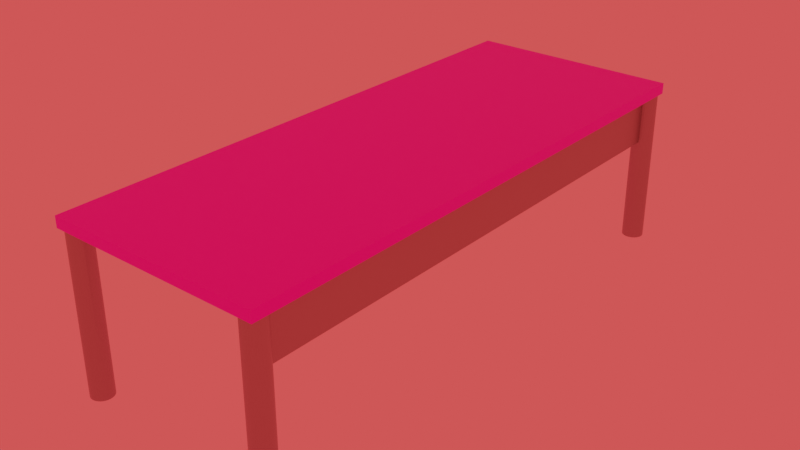 # Source: longdesk.blend  (saved by Blender 2.92.15; exported with 4.5.12 LTS)
import bpy
from mathutils import Matrix  # noqa: F401  (used for matrix-valued properties, if any)

bpy.ops.wm.read_factory_settings(use_empty=True)
scene = bpy.context.scene
scene.name = 'Scene'

# ---- collections
col_collection = bpy.data.collections.new('Collection'); scene.collection.children.link(col_collection)
col_longdesk = bpy.data.collections.new('LongDesk'); col_collection.children.link(col_longdesk)

# ---- images (referenced by path relative to the original .blend; pixels are not part of the script)
import os
ASSET_DIR = os.environ.get("B2B_ASSET_DIR", "")  # directory of the original .blend (textures are referenced by path, not embedded)
HERE = os.path.dirname(os.path.abspath(__file__))  # packed textures are extracted next to this script under _unpacked/

def load_image(name, relpath, width, height, colorspace="sRGB"):
    """Load a texture the original file referenced (path relative to the .blend, or extracted next to this script)."""
    p = next((c for c in (os.path.join(HERE, relpath), os.path.join(ASSET_DIR, relpath)) if relpath and os.path.exists(c)), "")
    if p:
        img = bpy.data.images.load(p, check_existing=True)
        img.name = name
    else:  # same state as the original file: an image datablock whose file is absent (Cycles renders it pink)
        img = bpy.data.images.new(name, width, height)
        img.source = "FILE"
        img.filepath = "//" + (relpath or name)
    img.colorspace_settings.name = colorspace
    return img
img_desk_top_png = load_image('desk top.png', 'desk top.png', 1024, 1024, 'sRGB')

# ---- materials (node trees are filled in below, after node groups)
mat_beige_desk_top = bpy.data.materials.new('Beige Desk Top')
mat_beige_desk_top.alpha_threshold = 0.0
mat_beige_desk_top.use_transparent_shadow = False
mat_beige_desk_top.line_color = (0.0, 0.0, 0.0, 1.0)
mat_metal = bpy.data.materials.new('Metal')
mat_metal.use_transparent_shadow = False

# ---- material node trees
mat_beige_desk_top.use_nodes = True; mat_beige_desk_top.node_tree.nodes.clear()
_N = mat_beige_desk_top.node_tree.nodes; _L = mat_beige_desk_top.node_tree.links
n0 = _N.new('ShaderNodeOutputMaterial'); n0.name = 'Material Output'; n0.location = (300, 300)
n1 = _N.new('ShaderNodeBsdfPrincipled'); n1.name = 'Principled BSDF'; n1.location = (10, 300)
n1.distribution = 'GGX'
n1.subsurface_method = 'BURLEY'
n1.inputs[2].default_value = 0.4
n1.inputs[3].default_value = 1.45
n1.inputs[27].default_value = (0.0, 0.0, 0.0, 1.0)
n1.inputs[28].default_value = 1.0
n2 = _N.new('ShaderNodeTexImage'); n2.name = 'Image Texture'; n2.location = (-280, 280)
n2.image = img_desk_top_png
_L.new(n1.outputs[0], n0.inputs[0])
_L.new(n2.outputs[0], n1.inputs[0])
n0.is_active_output = True
mat_metal.use_nodes = True; mat_metal.node_tree.nodes.clear()
_N = mat_metal.node_tree.nodes; _L = mat_metal.node_tree.links
n0 = _N.new('ShaderNodeBsdfPrincipled'); n0.name = 'Principled BSDF'; n0.location = (10, 300)
n0.distribution = 'GGX'
n0.subsurface_method = 'BURLEY'
n0.inputs[1].default_value = 0.7868
n0.inputs[2].default_value = 0.3897
n0.inputs[3].default_value = 1.45
n0.inputs[24].default_value = 0.04412
n0.inputs[27].default_value = (0.0, 0.0, 0.0, 1.0)
n0.inputs[28].default_value = 1.0
n1 = _N.new('ShaderNodeOutputMaterial'); n1.name = 'Material Output'; n1.location = (300, 300)
n2 = _N.new('ShaderNodeRGB'); n2.name = 'RGB'; n2.location = (-280, 280)
n2.outputs[0].default_value = (0.3801, 0.3801, 0.3801, 1.0)
_L.new(n0.outputs[0], n1.inputs[0])
_L.new(n2.outputs[0], n0.inputs[0])
n1.is_active_output = True

# ---- world
world_world = bpy.data.worlds.new('World'); scene.world = world_world
world_world.use_nodes = True; world_world.node_tree.nodes.clear()
_N = world_world.node_tree.nodes; _L = world_world.node_tree.links
n0 = _N.new('ShaderNodeOutputWorld'); n0.name = 'World Output'; n0.location = (300, 300)
n1 = _N.new('ShaderNodeBackground'); n1.name = 'Background'; n1.location = (10, 300)
n1.inputs[0].default_value = (1.0, 0.07658, 0.07658, 1.0)
_L.new(n1.outputs[0], n0.inputs[0])
n0.is_active_output = True
world_world.color = (0.05088, 0.05088, 0.05088)
world_world.use_sun_shadow = False
world_world.sun_shadow_jitter_overblur = 0.0

# ---- meshes
me_cube = bpy.data.meshes.new('Cube')
me_cube.from_pydata([(1.0, 1.0, 1.0), (1.0, 1.0, -1.0), (1.0, -1.0, 1.0), (1.0, -1.0, -1.0), (-1.0, 1.0, 1.0), (-1.0, 1.0, -1.0), (-1.0, -1.0, 1.0), (-1.0, -1.0, -1.0)], [], [(0, 4, 6, 2), (3, 2, 6, 7), (7, 6, 4, 5), (5, 1, 3, 7), (1, 0, 2, 3), (5, 4, 0, 1)])
_uv = me_cube.uv_layers.new(name='UVMap')
_uv.uv.foreach_set('vector', [0.625, 0.5, 0.875, 0.5, 0.875, 0.75, 0.625, 0.75, 0.375, 0.75, 0.625, 0.75, 0.625, 1.0, 0.375, 1.0, 0.375, 0.0, 0.625, 0.0, 0.625, 0.25, 0.375, 0.25, 0.125, 0.5, 0.375, 0.5, 0.375, 0.75, 0.125, 0.75, 0.375, 0.5, 0.625, 0.5, 0.625, 0.75, 0.375, 0.75, 0.375, 0.25, 0.625, 0.25, 0.625, 0.5, 0.375, 0.5])
me_cube.materials.append(mat_beige_desk_top)
me_cube.use_remesh_preserve_volume = False
me_cube.use_remesh_preserve_attributes = False
me_cube.use_mirror_vertex_groups = False
me_cube.update()
me_cylinder = bpy.data.meshes.new('Cylinder')
me_cylinder.from_pydata([(0.0, 1.0, -1.0), (0.0, 1.0, 1.0), (0.1951, 0.9808, -1.0), (0.1951, 0.9808, 1.0), (0.3827, 0.9239, -1.0), (0.3827, 0.9239, 1.0), (0.5556, 0.8315, -1.0), (0.5556, 0.8315, 1.0), (0.7071, 0.7071, -1.0), (0.7071, 0.7071, 1.0), (0.8315, 0.5556, -1.0), (0.8315, 0.5556, 1.0), (0.9239, 0.3827, -1.0), (0.9239, 0.3827, 1.0), (0.9808, 0.1951, -1.0), (0.9808, 0.1951, 1.0), (1.0, 7.55e-08, -1.0), (1.0, 7.55e-08, 1.0), (0.9808, -0.1951, -1.0), (0.9808, -0.1951, 1.0), (0.9239, -0.3827, -1.0), (0.9239, -0.3827, 1.0), (0.8315, -0.5556, -1.0), (0.8315, -0.5556, 1.0), (0.7071, -0.7071, -1.0), (0.7071, -0.7071, 1.0), (0.5556, -0.8315, -1.0), (0.5556, -0.8315, 1.0), (0.3827, -0.9239, -1.0), (0.3827, -0.9239, 1.0), (0.1951, -0.9808, -1.0), (0.1951, -0.9808, 1.0), (-3.258e-07, -1.0, -1.0), (-3.258e-07, -1.0, 1.0), (-0.1951, -0.9808, -1.0), (-0.1951, -0.9808, 1.0), (-0.3827, -0.9239, -1.0), (-0.3827, -0.9239, 1.0), (-0.5556, -0.8315, -1.0), (-0.5556, -0.8315, 1.0), (-0.7071, -0.7071, -1.0), (-0.7071, -0.7071, 1.0), (-0.8315, -0.5556, -1.0), (-0.8315, -0.5556, 1.0), (-0.9239, -0.3827, -1.0), (-0.9239, -0.3827, 1.0), (-0.9808, -0.1951, -1.0), (-0.9808, -0.1951, 1.0), (-1.0, 9.656e-07, -1.0), (-1.0, 9.656e-07, 1.0), (-0.9808, 0.1951, -1.0), (-0.9808, 0.1951, 1.0), (-0.9239, 0.3827, -1.0), (-0.9239, 0.3827, 1.0), (-0.8315, 0.5556, -1.0), (-0.8315, 0.5556, 1.0), (-0.7071, 0.7071, -1.0), (-0.7071, 0.7071, 1.0), (-0.5556, 0.8315, -1.0), (-0.5556, 0.8315, 1.0), (-0.3827, 0.9239, -1.0), (-0.3827, 0.9239, 1.0), (-0.1951, 0.9808, -1.0), (-0.1951, 0.9808, 1.0)], [], [(0, 1, 3, 2), (2, 3, 5, 4), (4, 5, 7, 6), (6, 7, 9, 8), (8, 9, 11, 10), (10, 11, 13, 12), (12, 13, 15, 14), (14, 15, 17, 16), (16, 17, 19, 18), (18, 19, 21, 20), (20, 21, 23, 22), (22, 23, 25, 24), (24, 25, 27, 26), (26, 27, 29, 28), (28, 29, 31, 30), (30, 31, 33, 32), (32, 33, 35, 34), (34, 35, 37, 36), (36, 37, 39, 38), (38, 39, 41, 40), (40, 41, 43, 42), (42, 43, 45, 44), (44, 45, 47, 46), (46, 47, 49, 48), (48, 49, 51, 50), (50, 51, 53, 52), (52, 53, 55, 54), (54, 55, 57, 56), (56, 57, 59, 58), (58, 59, 61, 60), (3, 1, 63, 61, 59, 57, 55, 53, 51, 49, 47, 45, 43, 41, 39, 37, 35, 33, 31, 29, 27, 25, 23, 21, 19, 17, 15, 13, 11, 9, 7, 5), (60, 61, 63, 62), (62, 63, 1, 0), (0, 2, 4, 6, 8, 10, 12, 14, 16, 18, 20, 22, 24, 26, 28, 30, 32, 34, 36, 38, 40, 42, 44, 46, 48, 50, 52, 54, 56, 58, 60, 62)])
_uv = me_cylinder.uv_layers.new(name='UVMap')
_uv.uv.foreach_set('vector', [1.0, 0.5, 1.0, 1.0, 0.9688, 1.0, 0.9688, 0.5, 0.9688, 0.5, 0.9688, 1.0, 0.9375, 1.0, 0.9375, 0.5, 0.9375, 0.5, 0.9375, 1.0, 0.9062, 1.0, 0.9062, 0.5, 0.9062, 0.5, 0.9062, 1.0, 0.875, 1.0, 0.875, 0.5, 0.875, 0.5, 0.875, 1.0, 0.8438, 1.0, 0.8438, 0.5, 0.8438, 0.5, 0.8438, 1.0, 0.8125, 1.0, 0.8125, 0.5, 0.8125, 0.5, 0.8125, 1.0, 0.7812, 1.0, 0.7812, 0.5, 0.7812, 0.5, 0.7812, 1.0, 0.75, 1.0, 0.75, 0.5, 0.75, 0.5, 0.75, 1.0, 0.7188, 1.0, 0.7188, 0.5, 0.7188, 0.5, 0.7188, 1.0, 0.6875, 1.0, 0.6875, 0.5, 0.6875, 0.5, 0.6875, 1.0, 0.6562, 1.0, 0.6562, 0.5, 0.6562, 0.5, 0.6562, 1.0, 0.625, 1.0, 0.625, 0.5, 0.625, 0.5, 0.625, 1.0, 0.5938, 1.0, 0.5938, 0.5, 0.5938, 0.5, 0.5938, 1.0, 0.5625, 1.0, 0.5625, 0.5, 0.5625, 0.5, 0.5625, 1.0, 0.5312, 1.0, 0.5312, 0.5, 0.5312, 0.5, 0.5312, 1.0, 0.5, 1.0, 0.5, 0.5, 0.5, 0.5, 0.5, 1.0, 0.4688, 1.0, 0.4688, 0.5, 0.4688, 0.5, 0.4688, 1.0, 0.4375, 1.0, 0.4375, 0.5, 0.4375, 0.5, 0.4375, 1.0, 0.4062, 1.0, 0.4062, 0.5, 0.4062, 0.5, 0.4062, 1.0, 0.375, 1.0, 0.375, 0.5, 0.375, 0.5, 0.375, 1.0, 0.3438, 1.0, 0.3438, 0.5, 0.3438, 0.5, 0.3438, 1.0, 0.3125, 1.0, 0.3125, 0.5, 0.3125, 0.5, 0.3125, 1.0, 0.2812, 1.0, 0.2812, 0.5, 0.2812, 0.5, 0.2812, 1.0, 0.25, 1.0, 0.25, 0.5, 0.25, 0.5, 0.25, 1.0, 0.2188, 1.0, 0.2188, 0.5, 0.2188, 0.5, 0.2188, 1.0, 0.1875, 1.0, 0.1875, 0.5, 0.1875, 0.5, 0.1875, 1.0, 0.1562, 1.0, 0.1562, 0.5, 0.1562, 0.5, 0.1562, 1.0, 0.125, 1.0, 0.125, 0.5, 0.125, 0.5, 0.125, 1.0, 0.09375, 1.0, 0.09375, 0.5, 0.09375, 0.5, 0.09375, 1.0, 0.0625, 1.0, 0.0625, 0.5, 0.2968, 0.4854, 0.25, 0.49, 0.2032, 0.4854, 0.1582, 0.4717, 0.1167, 0.4496, 0.08029, 0.4197, 0.05045, 0.3833, 0.02827, 0.3418, 0.01461, 0.2968, 0.01, 0.25, 0.01461, 0.2032, 0.02827, 0.1582, 0.05045, 0.1167, 0.08029, 0.08029, 0.1167, 0.05045, 0.1582, 0.02827, 0.2032, 0.01461, 0.25, 0.01, 0.2968, 0.01461, 0.3418, 0.02827, 0.3833, 0.05045, 0.4197, 0.08029, 0.4496, 0.1167, 0.4717, 0.1582, 0.4854, 0.2032, 0.49, 0.25, 0.4854, 0.2968, 0.4717, 0.3418, 0.4496, 0.3833, 0.4197, 0.4197, 0.3833, 0.4496, 0.3418, 0.4717, 0.0625, 0.5, 0.0625, 1.0, 0.03125, 1.0, 0.03125, 0.5, 0.03125, 0.5, 0.03125, 1.0, 0.0, 1.0, 0.0, 0.5, 0.75, 0.49, 0.7968, 0.4854, 0.8418, 0.4717, 0.8833, 0.4496, 0.9197, 0.4197, 0.9496, 0.3833, 0.9717, 0.3418, 0.9854, 0.2968, 0.99, 0.25, 0.9854, 0.2032, 0.9717, 0.1582, 0.9496, 0.1167, 0.9197, 0.08029, 0.8833, 0.05045, 0.8418, 0.02827, 0.7968, 0.01461, 0.75, 0.01, 0.7032, 0.01461, 0.6582, 0.02827, 0.6167, 0.05045, 0.5803, 0.08029, 0.5504, 0.1167, 0.5283, 0.1582, 0.5146, 0.2032, 0.51, 0.25, 0.5146, 0.2968, 0.5283, 0.3418, 0.5504, 0.3833, 0.5803, 0.4197, 0.6167, 0.4496, 0.6582, 0.4717, 0.7032, 0.4854])
me_cylinder.materials.append(mat_metal)
me_cylinder.use_remesh_fix_poles = True
me_cylinder.use_remesh_preserve_attributes = False
me_cylinder.use_mirror_vertex_groups = False
me_cylinder.update()
me_cylinder_001 = bpy.data.meshes.new('Cylinder.001')
me_cylinder_001.from_pydata([(0.0, 1.0, -1.0), (0.0, 1.0, 1.0), (0.1951, 0.9808, -1.0), (0.1951, 0.9808, 1.0), (0.3827, 0.9239, -1.0), (0.3827, 0.9239, 1.0), (0.5556, 0.8315, -1.0), (0.5556, 0.8315, 1.0), (0.7071, 0.7071, -1.0), (0.7071, 0.7071, 1.0), (0.8315, 0.5556, -1.0), (0.8315, 0.5556, 1.0), (0.9239, 0.3827, -1.0), (0.9239, 0.3827, 1.0), (0.9808, 0.1951, -1.0), (0.9808, 0.1951, 1.0), (1.0, 7.55e-08, -1.0), (1.0, 7.55e-08, 1.0), (0.9808, -0.1951, -1.0), (0.9808, -0.1951, 1.0), (0.9239, -0.3827, -1.0), (0.9239, -0.3827, 1.0), (0.8315, -0.5556, -1.0), (0.8315, -0.5556, 1.0), (0.7071, -0.7071, -1.0), (0.7071, -0.7071, 1.0), (0.5556, -0.8315, -1.0), (0.5556, -0.8315, 1.0), (0.3827, -0.9239, -1.0), (0.3827, -0.9239, 1.0), (0.1951, -0.9808, -1.0), (0.1951, -0.9808, 1.0), (-3.258e-07, -1.0, -1.0), (-3.258e-07, -1.0, 1.0), (-0.1951, -0.9808, -1.0), (-0.1951, -0.9808, 1.0), (-0.3827, -0.9239, -1.0), (-0.3827, -0.9239, 1.0), (-0.5556, -0.8315, -1.0), (-0.5556, -0.8315, 1.0), (-0.7071, -0.7071, -1.0), (-0.7071, -0.7071, 1.0), (-0.8315, -0.5556, -1.0), (-0.8315, -0.5556, 1.0), (-0.9239, -0.3827, -1.0), (-0.9239, -0.3827, 1.0), (-0.9808, -0.1951, -1.0), (-0.9808, -0.1951, 1.0), (-1.0, 9.656e-07, -1.0), (-1.0, 9.656e-07, 1.0), (-0.9808, 0.1951, -1.0), (-0.9808, 0.1951, 1.0), (-0.9239, 0.3827, -1.0), (-0.9239, 0.3827, 1.0), (-0.8315, 0.5556, -1.0), (-0.8315, 0.5556, 1.0), (-0.7071, 0.7071, -1.0), (-0.7071, 0.7071, 1.0), (-0.5556, 0.8315, -1.0), (-0.5556, 0.8315, 1.0), (-0.3827, 0.9239, -1.0), (-0.3827, 0.9239, 1.0), (-0.1951, 0.9808, -1.0), (-0.1951, 0.9808, 1.0)], [], [(0, 1, 3, 2), (2, 3, 5, 4), (4, 5, 7, 6), (6, 7, 9, 8), (8, 9, 11, 10), (10, 11, 13, 12), (12, 13, 15, 14), (14, 15, 17, 16), (16, 17, 19, 18), (18, 19, 21, 20), (20, 21, 23, 22), (22, 23, 25, 24), (24, 25, 27, 26), (26, 27, 29, 28), (28, 29, 31, 30), (30, 31, 33, 32), (32, 33, 35, 34), (34, 35, 37, 36), (36, 37, 39, 38), (38, 39, 41, 40), (40, 41, 43, 42), (42, 43, 45, 44), (44, 45, 47, 46), (46, 47, 49, 48), (48, 49, 51, 50), (50, 51, 53, 52), (52, 53, 55, 54), (54, 55, 57, 56), (56, 57, 59, 58), (58, 59, 61, 60), (3, 1, 63, 61, 59, 57, 55, 53, 51, 49, 47, 45, 43, 41, 39, 37, 35, 33, 31, 29, 27, 25, 23, 21, 19, 17, 15, 13, 11, 9, 7, 5), (60, 61, 63, 62), (62, 63, 1, 0), (0, 2, 4, 6, 8, 10, 12, 14, 16, 18, 20, 22, 24, 26, 28, 30, 32, 34, 36, 38, 40, 42, 44, 46, 48, 50, 52, 54, 56, 58, 60, 62)])
_uv = me_cylinder_001.uv_layers.new(name='UVMap')
_uv.uv.foreach_set('vector', [1.0, 0.5, 1.0, 1.0, 0.9688, 1.0, 0.9688, 0.5, 0.9688, 0.5, 0.9688, 1.0, 0.9375, 1.0, 0.9375, 0.5, 0.9375, 0.5, 0.9375, 1.0, 0.9062, 1.0, 0.9062, 0.5, 0.9062, 0.5, 0.9062, 1.0, 0.875, 1.0, 0.875, 0.5, 0.875, 0.5, 0.875, 1.0, 0.8438, 1.0, 0.8438, 0.5, 0.8438, 0.5, 0.8438, 1.0, 0.8125, 1.0, 0.8125, 0.5, 0.8125, 0.5, 0.8125, 1.0, 0.7812, 1.0, 0.7812, 0.5, 0.7812, 0.5, 0.7812, 1.0, 0.75, 1.0, 0.75, 0.5, 0.75, 0.5, 0.75, 1.0, 0.7188, 1.0, 0.7188, 0.5, 0.7188, 0.5, 0.7188, 1.0, 0.6875, 1.0, 0.6875, 0.5, 0.6875, 0.5, 0.6875, 1.0, 0.6562, 1.0, 0.6562, 0.5, 0.6562, 0.5, 0.6562, 1.0, 0.625, 1.0, 0.625, 0.5, 0.625, 0.5, 0.625, 1.0, 0.5938, 1.0, 0.5938, 0.5, 0.5938, 0.5, 0.5938, 1.0, 0.5625, 1.0, 0.5625, 0.5, 0.5625, 0.5, 0.5625, 1.0, 0.5312, 1.0, 0.5312, 0.5, 0.5312, 0.5, 0.5312, 1.0, 0.5, 1.0, 0.5, 0.5, 0.5, 0.5, 0.5, 1.0, 0.4688, 1.0, 0.4688, 0.5, 0.4688, 0.5, 0.4688, 1.0, 0.4375, 1.0, 0.4375, 0.5, 0.4375, 0.5, 0.4375, 1.0, 0.4062, 1.0, 0.4062, 0.5, 0.4062, 0.5, 0.4062, 1.0, 0.375, 1.0, 0.375, 0.5, 0.375, 0.5, 0.375, 1.0, 0.3438, 1.0, 0.3438, 0.5, 0.3438, 0.5, 0.3438, 1.0, 0.3125, 1.0, 0.3125, 0.5, 0.3125, 0.5, 0.3125, 1.0, 0.2812, 1.0, 0.2812, 0.5, 0.2812, 0.5, 0.2812, 1.0, 0.25, 1.0, 0.25, 0.5, 0.25, 0.5, 0.25, 1.0, 0.2188, 1.0, 0.2188, 0.5, 0.2188, 0.5, 0.2188, 1.0, 0.1875, 1.0, 0.1875, 0.5, 0.1875, 0.5, 0.1875, 1.0, 0.1562, 1.0, 0.1562, 0.5, 0.1562, 0.5, 0.1562, 1.0, 0.125, 1.0, 0.125, 0.5, 0.125, 0.5, 0.125, 1.0, 0.09375, 1.0, 0.09375, 0.5, 0.09375, 0.5, 0.09375, 1.0, 0.0625, 1.0, 0.0625, 0.5, 0.2968, 0.4854, 0.25, 0.49, 0.2032, 0.4854, 0.1582, 0.4717, 0.1167, 0.4496, 0.08029, 0.4197, 0.05045, 0.3833, 0.02827, 0.3418, 0.01461, 0.2968, 0.01, 0.25, 0.01461, 0.2032, 0.02827, 0.1582, 0.05045, 0.1167, 0.08029, 0.08029, 0.1167, 0.05045, 0.1582, 0.02827, 0.2032, 0.01461, 0.25, 0.01, 0.2968, 0.01461, 0.3418, 0.02827, 0.3833, 0.05045, 0.4197, 0.08029, 0.4496, 0.1167, 0.4717, 0.1582, 0.4854, 0.2032, 0.49, 0.25, 0.4854, 0.2968, 0.4717, 0.3418, 0.4496, 0.3833, 0.4197, 0.4197, 0.3833, 0.4496, 0.3418, 0.4717, 0.0625, 0.5, 0.0625, 1.0, 0.03125, 1.0, 0.03125, 0.5, 0.03125, 0.5, 0.03125, 1.0, 0.0, 1.0, 0.0, 0.5, 0.75, 0.49, 0.7968, 0.4854, 0.8418, 0.4717, 0.8833, 0.4496, 0.9197, 0.4197, 0.9496, 0.3833, 0.9717, 0.3418, 0.9854, 0.2968, 0.99, 0.25, 0.9854, 0.2032, 0.9717, 0.1582, 0.9496, 0.1167, 0.9197, 0.08029, 0.8833, 0.05045, 0.8418, 0.02827, 0.7968, 0.01461, 0.75, 0.01, 0.7032, 0.01461, 0.6582, 0.02827, 0.6167, 0.05045, 0.5803, 0.08029, 0.5504, 0.1167, 0.5283, 0.1582, 0.5146, 0.2032, 0.51, 0.25, 0.5146, 0.2968, 0.5283, 0.3418, 0.5504, 0.3833, 0.5803, 0.4197, 0.6167, 0.4496, 0.6582, 0.4717, 0.7032, 0.4854])
me_cylinder_001.materials.append(mat_metal)
me_cylinder_001.use_remesh_fix_poles = True
me_cylinder_001.use_remesh_preserve_attributes = False
me_cylinder_001.use_mirror_vertex_groups = False
me_cylinder_001.update()
me_cylinder_002 = bpy.data.meshes.new('Cylinder.002')
me_cylinder_002.from_pydata([(0.0, 1.0, -1.0), (0.0, 1.0, 1.0), (0.1951, 0.9808, -1.0), (0.1951, 0.9808, 1.0), (0.3827, 0.9239, -1.0), (0.3827, 0.9239, 1.0), (0.5556, 0.8315, -1.0), (0.5556, 0.8315, 1.0), (0.7071, 0.7071, -1.0), (0.7071, 0.7071, 1.0), (0.8315, 0.5556, -1.0), (0.8315, 0.5556, 1.0), (0.9239, 0.3827, -1.0), (0.9239, 0.3827, 1.0), (0.9808, 0.1951, -1.0), (0.9808, 0.1951, 1.0), (1.0, 7.55e-08, -1.0), (1.0, 7.55e-08, 1.0), (0.9808, -0.1951, -1.0), (0.9808, -0.1951, 1.0), (0.9239, -0.3827, -1.0), (0.9239, -0.3827, 1.0), (0.8315, -0.5556, -1.0), (0.8315, -0.5556, 1.0), (0.7071, -0.7071, -1.0), (0.7071, -0.7071, 1.0), (0.5556, -0.8315, -1.0), (0.5556, -0.8315, 1.0), (0.3827, -0.9239, -1.0), (0.3827, -0.9239, 1.0), (0.1951, -0.9808, -1.0), (0.1951, -0.9808, 1.0), (-3.258e-07, -1.0, -1.0), (-3.258e-07, -1.0, 1.0), (-0.1951, -0.9808, -1.0), (-0.1951, -0.9808, 1.0), (-0.3827, -0.9239, -1.0), (-0.3827, -0.9239, 1.0), (-0.5556, -0.8315, -1.0), (-0.5556, -0.8315, 1.0), (-0.7071, -0.7071, -1.0), (-0.7071, -0.7071, 1.0), (-0.8315, -0.5556, -1.0), (-0.8315, -0.5556, 1.0), (-0.9239, -0.3827, -1.0), (-0.9239, -0.3827, 1.0), (-0.9808, -0.1951, -1.0), (-0.9808, -0.1951, 1.0), (-1.0, 9.656e-07, -1.0), (-1.0, 9.656e-07, 1.0), (-0.9808, 0.1951, -1.0), (-0.9808, 0.1951, 1.0), (-0.9239, 0.3827, -1.0), (-0.9239, 0.3827, 1.0), (-0.8315, 0.5556, -1.0), (-0.8315, 0.5556, 1.0), (-0.7071, 0.7071, -1.0), (-0.7071, 0.7071, 1.0), (-0.5556, 0.8315, -1.0), (-0.5556, 0.8315, 1.0), (-0.3827, 0.9239, -1.0), (-0.3827, 0.9239, 1.0), (-0.1951, 0.9808, -1.0), (-0.1951, 0.9808, 1.0)], [], [(0, 1, 3, 2), (2, 3, 5, 4), (4, 5, 7, 6), (6, 7, 9, 8), (8, 9, 11, 10), (10, 11, 13, 12), (12, 13, 15, 14), (14, 15, 17, 16), (16, 17, 19, 18), (18, 19, 21, 20), (20, 21, 23, 22), (22, 23, 25, 24), (24, 25, 27, 26), (26, 27, 29, 28), (28, 29, 31, 30), (30, 31, 33, 32), (32, 33, 35, 34), (34, 35, 37, 36), (36, 37, 39, 38), (38, 39, 41, 40), (40, 41, 43, 42), (42, 43, 45, 44), (44, 45, 47, 46), (46, 47, 49, 48), (48, 49, 51, 50), (50, 51, 53, 52), (52, 53, 55, 54), (54, 55, 57, 56), (56, 57, 59, 58), (58, 59, 61, 60), (3, 1, 63, 61, 59, 57, 55, 53, 51, 49, 47, 45, 43, 41, 39, 37, 35, 33, 31, 29, 27, 25, 23, 21, 19, 17, 15, 13, 11, 9, 7, 5), (60, 61, 63, 62), (62, 63, 1, 0), (0, 2, 4, 6, 8, 10, 12, 14, 16, 18, 20, 22, 24, 26, 28, 30, 32, 34, 36, 38, 40, 42, 44, 46, 48, 50, 52, 54, 56, 58, 60, 62)])
_uv = me_cylinder_002.uv_layers.new(name='UVMap')
_uv.uv.foreach_set('vector', [1.0, 0.5, 1.0, 1.0, 0.9688, 1.0, 0.9688, 0.5, 0.9688, 0.5, 0.9688, 1.0, 0.9375, 1.0, 0.9375, 0.5, 0.9375, 0.5, 0.9375, 1.0, 0.9062, 1.0, 0.9062, 0.5, 0.9062, 0.5, 0.9062, 1.0, 0.875, 1.0, 0.875, 0.5, 0.875, 0.5, 0.875, 1.0, 0.8438, 1.0, 0.8438, 0.5, 0.8438, 0.5, 0.8438, 1.0, 0.8125, 1.0, 0.8125, 0.5, 0.8125, 0.5, 0.8125, 1.0, 0.7812, 1.0, 0.7812, 0.5, 0.7812, 0.5, 0.7812, 1.0, 0.75, 1.0, 0.75, 0.5, 0.75, 0.5, 0.75, 1.0, 0.7188, 1.0, 0.7188, 0.5, 0.7188, 0.5, 0.7188, 1.0, 0.6875, 1.0, 0.6875, 0.5, 0.6875, 0.5, 0.6875, 1.0, 0.6562, 1.0, 0.6562, 0.5, 0.6562, 0.5, 0.6562, 1.0, 0.625, 1.0, 0.625, 0.5, 0.625, 0.5, 0.625, 1.0, 0.5938, 1.0, 0.5938, 0.5, 0.5938, 0.5, 0.5938, 1.0, 0.5625, 1.0, 0.5625, 0.5, 0.5625, 0.5, 0.5625, 1.0, 0.5312, 1.0, 0.5312, 0.5, 0.5312, 0.5, 0.5312, 1.0, 0.5, 1.0, 0.5, 0.5, 0.5, 0.5, 0.5, 1.0, 0.4688, 1.0, 0.4688, 0.5, 0.4688, 0.5, 0.4688, 1.0, 0.4375, 1.0, 0.4375, 0.5, 0.4375, 0.5, 0.4375, 1.0, 0.4062, 1.0, 0.4062, 0.5, 0.4062, 0.5, 0.4062, 1.0, 0.375, 1.0, 0.375, 0.5, 0.375, 0.5, 0.375, 1.0, 0.3438, 1.0, 0.3438, 0.5, 0.3438, 0.5, 0.3438, 1.0, 0.3125, 1.0, 0.3125, 0.5, 0.3125, 0.5, 0.3125, 1.0, 0.2812, 1.0, 0.2812, 0.5, 0.2812, 0.5, 0.2812, 1.0, 0.25, 1.0, 0.25, 0.5, 0.25, 0.5, 0.25, 1.0, 0.2188, 1.0, 0.2188, 0.5, 0.2188, 0.5, 0.2188, 1.0, 0.1875, 1.0, 0.1875, 0.5, 0.1875, 0.5, 0.1875, 1.0, 0.1562, 1.0, 0.1562, 0.5, 0.1562, 0.5, 0.1562, 1.0, 0.125, 1.0, 0.125, 0.5, 0.125, 0.5, 0.125, 1.0, 0.09375, 1.0, 0.09375, 0.5, 0.09375, 0.5, 0.09375, 1.0, 0.0625, 1.0, 0.0625, 0.5, 0.2968, 0.4854, 0.25, 0.49, 0.2032, 0.4854, 0.1582, 0.4717, 0.1167, 0.4496, 0.08029, 0.4197, 0.05045, 0.3833, 0.02827, 0.3418, 0.01461, 0.2968, 0.01, 0.25, 0.01461, 0.2032, 0.02827, 0.1582, 0.05045, 0.1167, 0.08029, 0.08029, 0.1167, 0.05045, 0.1582, 0.02827, 0.2032, 0.01461, 0.25, 0.01, 0.2968, 0.01461, 0.3418, 0.02827, 0.3833, 0.05045, 0.4197, 0.08029, 0.4496, 0.1167, 0.4717, 0.1582, 0.4854, 0.2032, 0.49, 0.25, 0.4854, 0.2968, 0.4717, 0.3418, 0.4496, 0.3833, 0.4197, 0.4197, 0.3833, 0.4496, 0.3418, 0.4717, 0.0625, 0.5, 0.0625, 1.0, 0.03125, 1.0, 0.03125, 0.5, 0.03125, 0.5, 0.03125, 1.0, 0.0, 1.0, 0.0, 0.5, 0.75, 0.49, 0.7968, 0.4854, 0.8418, 0.4717, 0.8833, 0.4496, 0.9197, 0.4197, 0.9496, 0.3833, 0.9717, 0.3418, 0.9854, 0.2968, 0.99, 0.25, 0.9854, 0.2032, 0.9717, 0.1582, 0.9496, 0.1167, 0.9197, 0.08029, 0.8833, 0.05045, 0.8418, 0.02827, 0.7968, 0.01461, 0.75, 0.01, 0.7032, 0.01461, 0.6582, 0.02827, 0.6167, 0.05045, 0.5803, 0.08029, 0.5504, 0.1167, 0.5283, 0.1582, 0.5146, 0.2032, 0.51, 0.25, 0.5146, 0.2968, 0.5283, 0.3418, 0.5504, 0.3833, 0.5803, 0.4197, 0.6167, 0.4496, 0.6582, 0.4717, 0.7032, 0.4854])
me_cylinder_002.materials.append(mat_metal)
me_cylinder_002.use_remesh_fix_poles = True
me_cylinder_002.use_remesh_preserve_attributes = False
me_cylinder_002.use_mirror_vertex_groups = False
me_cylinder_002.update()
me_cylinder_003 = bpy.data.meshes.new('Cylinder.003')
me_cylinder_003.from_pydata([(0.0, 1.0, -1.0), (0.0, 1.0, 1.0), (0.1951, 0.9808, -1.0), (0.1951, 0.9808, 1.0), (0.3827, 0.9239, -1.0), (0.3827, 0.9239, 1.0), (0.5556, 0.8315, -1.0), (0.5556, 0.8315, 1.0), (0.7071, 0.7071, -1.0), (0.7071, 0.7071, 1.0), (0.8315, 0.5556, -1.0), (0.8315, 0.5556, 1.0), (0.9239, 0.3827, -1.0), (0.9239, 0.3827, 1.0), (0.9808, 0.1951, -1.0), (0.9808, 0.1951, 1.0), (1.0, 7.55e-08, -1.0), (1.0, 7.55e-08, 1.0), (0.9808, -0.1951, -1.0), (0.9808, -0.1951, 1.0), (0.9239, -0.3827, -1.0), (0.9239, -0.3827, 1.0), (0.8315, -0.5556, -1.0), (0.8315, -0.5556, 1.0), (0.7071, -0.7071, -1.0), (0.7071, -0.7071, 1.0), (0.5556, -0.8315, -1.0), (0.5556, -0.8315, 1.0), (0.3827, -0.9239, -1.0), (0.3827, -0.9239, 1.0), (0.1951, -0.9808, -1.0), (0.1951, -0.9808, 1.0), (-3.258e-07, -1.0, -1.0), (-3.258e-07, -1.0, 1.0), (-0.1951, -0.9808, -1.0), (-0.1951, -0.9808, 1.0), (-0.3827, -0.9239, -1.0), (-0.3827, -0.9239, 1.0), (-0.5556, -0.8315, -1.0), (-0.5556, -0.8315, 1.0), (-0.7071, -0.7071, -1.0), (-0.7071, -0.7071, 1.0), (-0.8315, -0.5556, -1.0), (-0.8315, -0.5556, 1.0), (-0.9239, -0.3827, -1.0), (-0.9239, -0.3827, 1.0), (-0.9808, -0.1951, -1.0), (-0.9808, -0.1951, 1.0), (-1.0, 9.656e-07, -1.0), (-1.0, 9.656e-07, 1.0), (-0.9808, 0.1951, -1.0), (-0.9808, 0.1951, 1.0), (-0.9239, 0.3827, -1.0), (-0.9239, 0.3827, 1.0), (-0.8315, 0.5556, -1.0), (-0.8315, 0.5556, 1.0), (-0.7071, 0.7071, -1.0), (-0.7071, 0.7071, 1.0), (-0.5556, 0.8315, -1.0), (-0.5556, 0.8315, 1.0), (-0.3827, 0.9239, -1.0), (-0.3827, 0.9239, 1.0), (-0.1951, 0.9808, -1.0), (-0.1951, 0.9808, 1.0)], [], [(0, 1, 3, 2), (2, 3, 5, 4), (4, 5, 7, 6), (6, 7, 9, 8), (8, 9, 11, 10), (10, 11, 13, 12), (12, 13, 15, 14), (14, 15, 17, 16), (16, 17, 19, 18), (18, 19, 21, 20), (20, 21, 23, 22), (22, 23, 25, 24), (24, 25, 27, 26), (26, 27, 29, 28), (28, 29, 31, 30), (30, 31, 33, 32), (32, 33, 35, 34), (34, 35, 37, 36), (36, 37, 39, 38), (38, 39, 41, 40), (40, 41, 43, 42), (42, 43, 45, 44), (44, 45, 47, 46), (46, 47, 49, 48), (48, 49, 51, 50), (50, 51, 53, 52), (52, 53, 55, 54), (54, 55, 57, 56), (56, 57, 59, 58), (58, 59, 61, 60), (3, 1, 63, 61, 59, 57, 55, 53, 51, 49, 47, 45, 43, 41, 39, 37, 35, 33, 31, 29, 27, 25, 23, 21, 19, 17, 15, 13, 11, 9, 7, 5), (60, 61, 63, 62), (62, 63, 1, 0), (0, 2, 4, 6, 8, 10, 12, 14, 16, 18, 20, 22, 24, 26, 28, 30, 32, 34, 36, 38, 40, 42, 44, 46, 48, 50, 52, 54, 56, 58, 60, 62)])
_uv = me_cylinder_003.uv_layers.new(name='UVMap')
_uv.uv.foreach_set('vector', [1.0, 0.5, 1.0, 1.0, 0.9688, 1.0, 0.9688, 0.5, 0.9688, 0.5, 0.9688, 1.0, 0.9375, 1.0, 0.9375, 0.5, 0.9375, 0.5, 0.9375, 1.0, 0.9062, 1.0, 0.9062, 0.5, 0.9062, 0.5, 0.9062, 1.0, 0.875, 1.0, 0.875, 0.5, 0.875, 0.5, 0.875, 1.0, 0.8438, 1.0, 0.8438, 0.5, 0.8438, 0.5, 0.8438, 1.0, 0.8125, 1.0, 0.8125, 0.5, 0.8125, 0.5, 0.8125, 1.0, 0.7812, 1.0, 0.7812, 0.5, 0.7812, 0.5, 0.7812, 1.0, 0.75, 1.0, 0.75, 0.5, 0.75, 0.5, 0.75, 1.0, 0.7188, 1.0, 0.7188, 0.5, 0.7188, 0.5, 0.7188, 1.0, 0.6875, 1.0, 0.6875, 0.5, 0.6875, 0.5, 0.6875, 1.0, 0.6562, 1.0, 0.6562, 0.5, 0.6562, 0.5, 0.6562, 1.0, 0.625, 1.0, 0.625, 0.5, 0.625, 0.5, 0.625, 1.0, 0.5938, 1.0, 0.5938, 0.5, 0.5938, 0.5, 0.5938, 1.0, 0.5625, 1.0, 0.5625, 0.5, 0.5625, 0.5, 0.5625, 1.0, 0.5312, 1.0, 0.5312, 0.5, 0.5312, 0.5, 0.5312, 1.0, 0.5, 1.0, 0.5, 0.5, 0.5, 0.5, 0.5, 1.0, 0.4688, 1.0, 0.4688, 0.5, 0.4688, 0.5, 0.4688, 1.0, 0.4375, 1.0, 0.4375, 0.5, 0.4375, 0.5, 0.4375, 1.0, 0.4062, 1.0, 0.4062, 0.5, 0.4062, 0.5, 0.4062, 1.0, 0.375, 1.0, 0.375, 0.5, 0.375, 0.5, 0.375, 1.0, 0.3438, 1.0, 0.3438, 0.5, 0.3438, 0.5, 0.3438, 1.0, 0.3125, 1.0, 0.3125, 0.5, 0.3125, 0.5, 0.3125, 1.0, 0.2812, 1.0, 0.2812, 0.5, 0.2812, 0.5, 0.2812, 1.0, 0.25, 1.0, 0.25, 0.5, 0.25, 0.5, 0.25, 1.0, 0.2188, 1.0, 0.2188, 0.5, 0.2188, 0.5, 0.2188, 1.0, 0.1875, 1.0, 0.1875, 0.5, 0.1875, 0.5, 0.1875, 1.0, 0.1562, 1.0, 0.1562, 0.5, 0.1562, 0.5, 0.1562, 1.0, 0.125, 1.0, 0.125, 0.5, 0.125, 0.5, 0.125, 1.0, 0.09375, 1.0, 0.09375, 0.5, 0.09375, 0.5, 0.09375, 1.0, 0.0625, 1.0, 0.0625, 0.5, 0.2968, 0.4854, 0.25, 0.49, 0.2032, 0.4854, 0.1582, 0.4717, 0.1167, 0.4496, 0.08029, 0.4197, 0.05045, 0.3833, 0.02827, 0.3418, 0.01461, 0.2968, 0.01, 0.25, 0.01461, 0.2032, 0.02827, 0.1582, 0.05045, 0.1167, 0.08029, 0.08029, 0.1167, 0.05045, 0.1582, 0.02827, 0.2032, 0.01461, 0.25, 0.01, 0.2968, 0.01461, 0.3418, 0.02827, 0.3833, 0.05045, 0.4197, 0.08029, 0.4496, 0.1167, 0.4717, 0.1582, 0.4854, 0.2032, 0.49, 0.25, 0.4854, 0.2968, 0.4717, 0.3418, 0.4496, 0.3833, 0.4197, 0.4197, 0.3833, 0.4496, 0.3418, 0.4717, 0.0625, 0.5, 0.0625, 1.0, 0.03125, 1.0, 0.03125, 0.5, 0.03125, 0.5, 0.03125, 1.0, 0.0, 1.0, 0.0, 0.5, 0.75, 0.49, 0.7968, 0.4854, 0.8418, 0.4717, 0.8833, 0.4496, 0.9197, 0.4197, 0.9496, 0.3833, 0.9717, 0.3418, 0.9854, 0.2968, 0.99, 0.25, 0.9854, 0.2032, 0.9717, 0.1582, 0.9496, 0.1167, 0.9197, 0.08029, 0.8833, 0.05045, 0.8418, 0.02827, 0.7968, 0.01461, 0.75, 0.01, 0.7032, 0.01461, 0.6582, 0.02827, 0.6167, 0.05045, 0.5803, 0.08029, 0.5504, 0.1167, 0.5283, 0.1582, 0.5146, 0.2032, 0.51, 0.25, 0.5146, 0.2968, 0.5283, 0.3418, 0.5504, 0.3833, 0.5803, 0.4197, 0.6167, 0.4496, 0.6582, 0.4717, 0.7032, 0.4854])
me_cylinder_003.materials.append(mat_metal)
me_cylinder_003.use_remesh_fix_poles = True
me_cylinder_003.use_remesh_preserve_attributes = False
me_cylinder_003.use_mirror_vertex_groups = False
me_cylinder_003.update()
me_cube_001 = bpy.data.meshes.new('Cube.001')
me_cube_001.from_pydata([(-1.0, -1.0, -1.0), (-1.0, -1.0, 1.0), (-1.0, 1.0, -1.0), (-1.0, 1.0, 1.0), (1.0, -1.0, -1.0), (1.0, -1.0, 1.0), (1.0, 1.0, -1.0), (1.0, 1.0, 1.0)], [], [(0, 1, 3, 2), (2, 3, 7, 6), (6, 7, 5, 4), (4, 5, 1, 0), (2, 6, 4, 0), (7, 3, 1, 5)])
_uv = me_cube_001.uv_layers.new(name='UVMap')
_uv.uv.foreach_set('vector', [0.375, 0.0, 0.625, 0.0, 0.625, 0.25, 0.375, 0.25, 0.375, 0.25, 0.625, 0.25, 0.625, 0.5, 0.375, 0.5, 0.375, 0.5, 0.625, 0.5, 0.625, 0.75, 0.375, 0.75, 0.375, 0.75, 0.625, 0.75, 0.625, 1.0, 0.375, 1.0, 0.125, 0.5, 0.375, 0.5, 0.375, 0.75, 0.125, 0.75, 0.625, 0.5, 0.875, 0.5, 0.875, 0.75, 0.625, 0.75])
me_cube_001.materials.append(mat_metal)
me_cube_001.use_remesh_fix_poles = True
me_cube_001.use_remesh_preserve_attributes = False
me_cube_001.use_mirror_vertex_groups = False
me_cube_001.update()

# ---- objects
ob_cube = bpy.data.objects.new('Cube', me_cube)
ob_cylinder = bpy.data.objects.new('Cylinder', me_cylinder)
ob_cylinder_001 = bpy.data.objects.new('Cylinder.001', me_cylinder_001)
ob_cylinder_002 = bpy.data.objects.new('Cylinder.002', me_cylinder_002)
ob_cylinder_003 = bpy.data.objects.new('Cylinder.003', me_cylinder_003)
ob_cube_001 = bpy.data.objects.new('Cube.001', me_cube_001)

# ---- transforms, parenting, visibility, modifiers, constraints
ob_cube.location = (0.0, 0.0, 1.5)
ob_cube.scale = (1.0, 2.61, 0.05)
ob_cube.lock_rotations_4d = False
ob_cube.empty_display_type = 'ARROWS'
ob_cube.lineart.crease_threshold = 0.0
ob_cylinder.location = (-0.9, 2.5, 0.75)
ob_cylinder.scale = (0.1, 0.1, 0.75)
ob_cylinder.lineart.crease_threshold = 0.0
ob_cylinder_001.location = (0.9, -2.5, 0.75)
ob_cylinder_001.scale = (0.1, 0.1, 0.75)
ob_cylinder_001.lineart.crease_threshold = 0.0
ob_cylinder_002.location = (0.9, 2.5, 0.75)
ob_cylinder_002.scale = (0.1, 0.1, 0.75)
ob_cylinder_002.lineart.crease_threshold = 0.0
ob_cylinder_003.location = (-0.9, -2.5, 0.75)
ob_cylinder_003.scale = (0.1, 0.1, 0.75)
ob_cylinder_003.lineart.crease_threshold = 0.0
ob_cube_001.location = (0.9, 0.0, 1.25)
ob_cube_001.scale = (0.01, 2.5, 0.25)
ob_cube_001.lineart.crease_threshold = 0.0

# ---- collection membership
col_longdesk.objects.link(ob_cube)
col_longdesk.objects.link(ob_cylinder)
col_longdesk.objects.link(ob_cylinder_001)
col_longdesk.objects.link(ob_cylinder_002)
col_longdesk.objects.link(ob_cylinder_003)
col_longdesk.objects.link(ob_cube_001)

# ---- scene / render settings (as saved in the file)
scene.frame_start = 1; scene.frame_end = 250; scene.frame_set(1)
scene.render.engine = 'BLENDER_EEVEE_NEXT'
scene.cycles.use_denoising = False
scene.cycles.samples = 128
scene.cycles.sampling_pattern = 'TABULATED_SOBOL'
scene.cycles.use_adaptive_sampling = False
scene.cycles.use_light_tree = False
scene.view_settings.view_transform = 'Filmic'
bpy.context.view_layer.update()

# ---- added for rendering (the .blend has no active camera): camera
cam_auto = bpy.data.cameras.new('AutoCamera')
cam_auto.lens = 50.0
cam_auto.sensor_width = 36.0
cam_auto.clip_end = 1000.0
ob_auto_camera = bpy.data.objects.new('AutoCamera', cam_auto)
scene.collection.objects.link(ob_auto_camera)
ob_auto_camera.location = (5.36717, -6.44061, 5.06874)
ob_auto_camera.rotation_euler = (1.09748, -7.21219e-08, 0.694738)
scene.camera = ob_auto_camera
bpy.context.view_layer.update()
